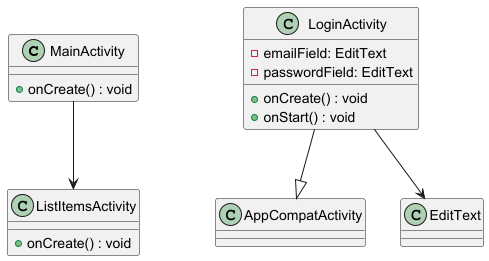

The diagram above was rendered by PlantUML. Its source (embedded in the PNG):
@startuml

class MainActivity {
    +onCreate() : void
}

class ListItemsActivity {
    +onCreate() : void
}

class LoginActivity {
    -emailField: EditText
    -passwordField: EditText
    +onCreate() : void
    +onStart() : void
}

MainActivity --> ListItemsActivity
LoginActivity --|> AppCompatActivity
LoginActivity --> EditText

@enduml